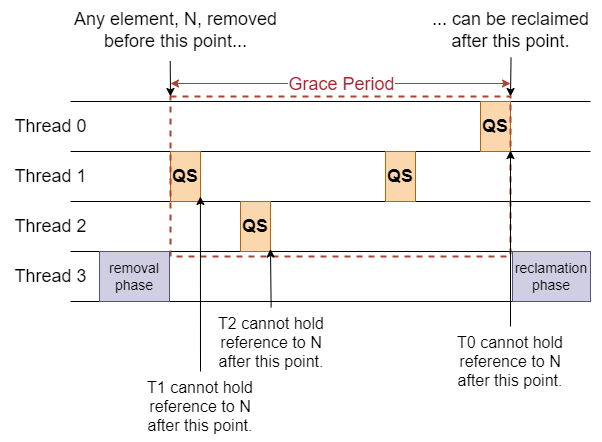

The diagram above was exported from draw.io. Its source (the exported page's mxGraphModel, read from the mxfile embedded in the PNG):
<mxGraphModel dx="2580" dy="1905" grid="1" gridSize="10" guides="1" tooltips="1" connect="1" arrows="1" fold="1" page="1" pageScale="1" pageWidth="850" pageHeight="1100" math="0" shadow="0">
  <root>
    <mxCell id="0" />
    <mxCell id="1" parent="0" />
    <mxCell id="uiNYKlq5hg9iB2yBkHJZ-1" value="&lt;font style=&quot;font-size: 18px;&quot;&gt;Thread 0&lt;/font&gt;" style="text;html=1;align=center;verticalAlign=middle;resizable=0;points=[];autosize=1;strokeColor=none;fillColor=none;" parent="1" vertex="1">
      <mxGeometry x="10" y="130" width="100" height="40" as="geometry" />
    </mxCell>
    <mxCell id="uiNYKlq5hg9iB2yBkHJZ-3" value="&lt;font style=&quot;font-size: 18px;&quot;&gt;Thread 1&lt;/font&gt;" style="text;html=1;align=center;verticalAlign=middle;resizable=0;points=[];autosize=1;strokeColor=none;fillColor=none;" parent="1" vertex="1">
      <mxGeometry x="10" y="180" width="100" height="40" as="geometry" />
    </mxCell>
    <mxCell id="uiNYKlq5hg9iB2yBkHJZ-5" value="&lt;font style=&quot;font-size: 18px;&quot;&gt;Thread 2&lt;/font&gt;" style="text;html=1;align=center;verticalAlign=middle;resizable=0;points=[];autosize=1;strokeColor=none;fillColor=none;" parent="1" vertex="1">
      <mxGeometry x="10" y="230" width="100" height="40" as="geometry" />
    </mxCell>
    <mxCell id="uiNYKlq5hg9iB2yBkHJZ-7" value="&lt;font style=&quot;font-size: 18px;&quot;&gt;Thread 3&lt;/font&gt;" style="text;html=1;align=center;verticalAlign=middle;resizable=0;points=[];autosize=1;strokeColor=none;fillColor=none;" parent="1" vertex="1">
      <mxGeometry x="10" y="280" width="100" height="40" as="geometry" />
    </mxCell>
    <mxCell id="WrDNNnZyGEzjGebnRiMH-2" value="" style="endArrow=none;html=1;rounded=0;" edge="1" parent="1">
      <mxGeometry width="50" height="50" relative="1" as="geometry">
        <mxPoint x="80" y="125" as="sourcePoint" />
        <mxPoint x="600" y="125" as="targetPoint" />
      </mxGeometry>
    </mxCell>
    <mxCell id="WrDNNnZyGEzjGebnRiMH-3" value="" style="endArrow=none;html=1;rounded=0;" edge="1" parent="1">
      <mxGeometry width="50" height="50" relative="1" as="geometry">
        <mxPoint x="80" y="175" as="sourcePoint" />
        <mxPoint x="600" y="175" as="targetPoint" />
      </mxGeometry>
    </mxCell>
    <mxCell id="WrDNNnZyGEzjGebnRiMH-4" value="" style="endArrow=none;html=1;rounded=0;" edge="1" parent="1">
      <mxGeometry width="50" height="50" relative="1" as="geometry">
        <mxPoint x="80" y="225" as="sourcePoint" />
        <mxPoint x="600" y="225" as="targetPoint" />
      </mxGeometry>
    </mxCell>
    <mxCell id="WrDNNnZyGEzjGebnRiMH-5" value="" style="endArrow=none;html=1;rounded=0;" edge="1" parent="1">
      <mxGeometry width="50" height="50" relative="1" as="geometry">
        <mxPoint x="80" y="275" as="sourcePoint" />
        <mxPoint x="600" y="275" as="targetPoint" />
      </mxGeometry>
    </mxCell>
    <mxCell id="WrDNNnZyGEzjGebnRiMH-6" value="" style="endArrow=none;html=1;rounded=0;" edge="1" parent="1">
      <mxGeometry width="50" height="50" relative="1" as="geometry">
        <mxPoint x="80" y="325" as="sourcePoint" />
        <mxPoint x="600" y="325" as="targetPoint" />
      </mxGeometry>
    </mxCell>
    <mxCell id="WrDNNnZyGEzjGebnRiMH-8" value="&lt;font style=&quot;font-size: 18px;&quot;&gt;QS&lt;/font&gt;" style="rounded=0;whiteSpace=wrap;html=1;fontStyle=1;fillColor=#fad7ac;strokeColor=#b46504;" vertex="1" parent="1">
      <mxGeometry x="180" y="175" width="30" height="50" as="geometry" />
    </mxCell>
    <mxCell id="WrDNNnZyGEzjGebnRiMH-9" value="&lt;font style=&quot;font-size: 18px;&quot;&gt;QS&lt;/font&gt;" style="rounded=0;whiteSpace=wrap;html=1;fontStyle=1;fillColor=#fad7ac;strokeColor=#b46504;" vertex="1" parent="1">
      <mxGeometry x="250" y="225" width="30" height="50" as="geometry" />
    </mxCell>
    <mxCell id="WrDNNnZyGEzjGebnRiMH-10" value="&lt;font style=&quot;font-size: 18px;&quot;&gt;QS&lt;/font&gt;" style="rounded=0;whiteSpace=wrap;html=1;fontStyle=1;fillColor=#fad7ac;strokeColor=#b46504;" vertex="1" parent="1">
      <mxGeometry x="395" y="175" width="30" height="50" as="geometry" />
    </mxCell>
    <mxCell id="WrDNNnZyGEzjGebnRiMH-11" value="&lt;font style=&quot;font-size: 18px;&quot;&gt;QS&lt;/font&gt;" style="rounded=0;whiteSpace=wrap;html=1;fontStyle=1;fillColor=#fad7ac;strokeColor=#b46504;" vertex="1" parent="1">
      <mxGeometry x="490" y="125" width="30" height="50" as="geometry" />
    </mxCell>
    <mxCell id="WrDNNnZyGEzjGebnRiMH-13" value="" style="rounded=0;whiteSpace=wrap;html=1;fillColor=none;perimeterSpacing=0;strokeColor=#ae4132;dashed=1;strokeWidth=2;" vertex="1" parent="1">
      <mxGeometry x="180" y="120" width="340" height="160" as="geometry" />
    </mxCell>
    <mxCell id="WrDNNnZyGEzjGebnRiMH-15" value="removal&lt;br style=&quot;font-size: 14px;&quot;&gt;phase" style="rounded=0;whiteSpace=wrap;html=1;fillColor=#d0cee2;strokeColor=#56517e;fontSize=14;" vertex="1" parent="1">
      <mxGeometry x="109" y="275" width="70" height="50" as="geometry" />
    </mxCell>
    <mxCell id="WrDNNnZyGEzjGebnRiMH-16" value="reclamation&lt;br style=&quot;font-size: 14px;&quot;&gt;phase" style="rounded=0;whiteSpace=wrap;html=1;fillColor=#d0cee2;strokeColor=#56517e;fontSize=14;" vertex="1" parent="1">
      <mxGeometry x="522" y="275" width="78" height="50" as="geometry" />
    </mxCell>
    <mxCell id="WrDNNnZyGEzjGebnRiMH-17" value="" style="endArrow=classic;html=1;rounded=0;startArrow=classic;startFill=1;strokeColor=#ae4132;" edge="1" parent="1">
      <mxGeometry relative="1" as="geometry">
        <mxPoint x="180" y="107" as="sourcePoint" />
        <mxPoint x="520" y="107" as="targetPoint" />
      </mxGeometry>
    </mxCell>
    <mxCell id="WrDNNnZyGEzjGebnRiMH-18" value="&lt;font color=&quot;#ab2431&quot; style=&quot;font-size: 18px;&quot;&gt;Grace Period&lt;/font&gt;" style="edgeLabel;resizable=0;html=1;align=center;verticalAlign=middle;" connectable="0" vertex="1" parent="WrDNNnZyGEzjGebnRiMH-17">
      <mxGeometry relative="1" as="geometry" />
    </mxCell>
    <mxCell id="WrDNNnZyGEzjGebnRiMH-19" value="" style="endArrow=classic;html=1;rounded=0;entryX=0;entryY=0;entryDx=0;entryDy=0;exitX=0.477;exitY=1.01;exitDx=0;exitDy=0;exitPerimeter=0;" edge="1" parent="1" source="WrDNNnZyGEzjGebnRiMH-20" target="WrDNNnZyGEzjGebnRiMH-13">
      <mxGeometry width="50" height="50" relative="1" as="geometry">
        <mxPoint x="150" y="70" as="sourcePoint" />
        <mxPoint x="180" y="20" as="targetPoint" />
      </mxGeometry>
    </mxCell>
    <mxCell id="WrDNNnZyGEzjGebnRiMH-20" value="Any element, N, removed &lt;br style=&quot;font-size: 18px;&quot;&gt;before this point..." style="text;html=1;align=center;verticalAlign=middle;resizable=0;points=[];autosize=1;strokeColor=none;fillColor=none;fontSize=18;" vertex="1" parent="1">
      <mxGeometry x="70" y="24" width="230" height="60" as="geometry" />
    </mxCell>
    <mxCell id="WrDNNnZyGEzjGebnRiMH-21" value="" style="endArrow=classic;html=1;rounded=0;entryX=1;entryY=0;entryDx=0;entryDy=0;exitX=0.503;exitY=0.947;exitDx=0;exitDy=0;exitPerimeter=0;" edge="1" parent="1" source="WrDNNnZyGEzjGebnRiMH-22" target="WrDNNnZyGEzjGebnRiMH-13">
      <mxGeometry width="50" height="50" relative="1" as="geometry">
        <mxPoint x="550" y="75" as="sourcePoint" />
        <mxPoint x="580" y="125" as="targetPoint" />
      </mxGeometry>
    </mxCell>
    <mxCell id="WrDNNnZyGEzjGebnRiMH-22" value="... can be reclaimed&lt;br style=&quot;font-size: 18px;&quot;&gt;after this point." style="text;html=1;align=center;verticalAlign=middle;resizable=0;points=[];autosize=1;strokeColor=none;fillColor=none;fontSize=18;" vertex="1" parent="1">
      <mxGeometry x="430" y="24" width="180" height="60" as="geometry" />
    </mxCell>
    <mxCell id="WrDNNnZyGEzjGebnRiMH-24" value="" style="endArrow=classic;html=1;rounded=0;entryX=0.088;entryY=0.625;entryDx=0;entryDy=0;entryPerimeter=0;strokeColor=#000000;exitX=0.5;exitY=0;exitDx=0;exitDy=0;" edge="1" parent="1" source="WrDNNnZyGEzjGebnRiMH-25" target="WrDNNnZyGEzjGebnRiMH-13">
      <mxGeometry width="50" height="50" relative="1" as="geometry">
        <mxPoint x="210" y="400" as="sourcePoint" />
        <mxPoint x="370" y="450" as="targetPoint" />
      </mxGeometry>
    </mxCell>
    <mxCell id="WrDNNnZyGEzjGebnRiMH-25" value="&lt;span style=&quot;font-size: 16px;&quot;&gt;T1 cannot hold reference to N after this point.&lt;/span&gt;" style="text;html=1;strokeColor=none;fillColor=none;align=center;verticalAlign=middle;whiteSpace=wrap;rounded=0;fontSize=16;" vertex="1" parent="1">
      <mxGeometry x="155" y="395" width="110" height="70" as="geometry" />
    </mxCell>
    <mxCell id="WrDNNnZyGEzjGebnRiMH-27" value="&lt;span style=&quot;font-size: 16px;&quot;&gt;T2 cannot hold reference to N after this point.&lt;/span&gt;" style="text;html=1;strokeColor=none;fillColor=none;align=center;verticalAlign=middle;whiteSpace=wrap;rounded=0;fontSize=16;" vertex="1" parent="1">
      <mxGeometry x="226" y="331" width="110" height="70" as="geometry" />
    </mxCell>
    <mxCell id="WrDNNnZyGEzjGebnRiMH-28" value="" style="endArrow=classic;html=1;rounded=0;entryX=0.088;entryY=0.625;entryDx=0;entryDy=0;entryPerimeter=0;strokeColor=#000000;" edge="1" parent="1" source="WrDNNnZyGEzjGebnRiMH-27">
      <mxGeometry width="50" height="50" relative="1" as="geometry">
        <mxPoint x="280" y="330" as="sourcePoint" />
        <mxPoint x="280" y="272.5" as="targetPoint" />
      </mxGeometry>
    </mxCell>
    <mxCell id="WrDNNnZyGEzjGebnRiMH-29" value="&lt;span style=&quot;font-size: 16px;&quot;&gt;T0 cannot hold reference to N after this point.&lt;/span&gt;" style="text;html=1;strokeColor=none;fillColor=none;align=center;verticalAlign=middle;whiteSpace=wrap;rounded=0;fontSize=16;" vertex="1" parent="1">
      <mxGeometry x="465" y="350" width="110" height="70" as="geometry" />
    </mxCell>
    <mxCell id="WrDNNnZyGEzjGebnRiMH-30" value="" style="endArrow=classic;html=1;rounded=0;entryX=1;entryY=0.338;entryDx=0;entryDy=0;entryPerimeter=0;strokeColor=#000000;" edge="1" parent="1" source="WrDNNnZyGEzjGebnRiMH-29" target="WrDNNnZyGEzjGebnRiMH-13">
      <mxGeometry width="50" height="50" relative="1" as="geometry">
        <mxPoint x="464" y="337.5" as="sourcePoint" />
        <mxPoint x="464" y="280" as="targetPoint" />
      </mxGeometry>
    </mxCell>
  </root>
</mxGraphModel>